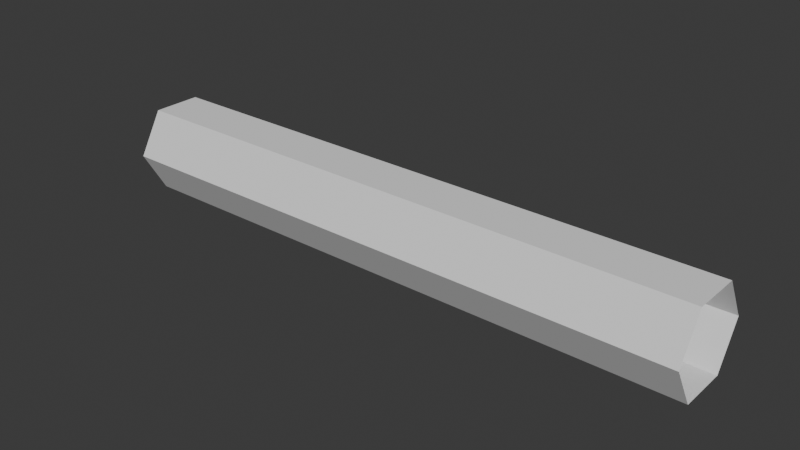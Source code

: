 # Source: TubeStraight.blend  (saved by Blender 4.2.66; exported with 4.5.12 LTS)
import bpy
from mathutils import Matrix  # noqa: F401  (used for matrix-valued properties, if any)

bpy.ops.wm.read_factory_settings(use_empty=True)
scene = bpy.context.scene
scene.name = 'Scene'

# ---- collections
col_collection = bpy.data.collections.new('Collection'); scene.collection.children.link(col_collection)

# ---- world
world_world = bpy.data.worlds.new('World'); scene.world = world_world
world_world.use_nodes = True; world_world.node_tree.nodes.clear()
_N = world_world.node_tree.nodes; _L = world_world.node_tree.links
n0 = _N.new('ShaderNodeOutputWorld'); n0.name = 'World Output'; n0.location = (300, 300)
n1 = _N.new('ShaderNodeBackground'); n1.name = 'Background'; n1.location = (10, 300)
n1.inputs[0].default_value = (0.05088, 0.05088, 0.05088, 1.0)
_L.new(n1.outputs[0], n0.inputs[0])
n0.is_active_output = True
world_world.color = (0.05088, 0.05088, 0.05088)
world_world.use_sun_shadow = False
world_world.sun_shadow_jitter_overblur = 0.0

# ---- meshes
me_cylinder = bpy.data.meshes.new('Cylinder')
me_cylinder.from_pydata([(-4.0, 0.6559, 3.128e-07), (4.0, 0.6559, 0.0), (-4.0, 0.328, -0.5681), (4.0, 0.328, -0.5681), (-4.0, -0.328, -0.5681), (4.0, -0.328, -0.5681), (-4.0, -0.6559, 0.0), (4.0, -0.6559, -3.128e-07), (-4.0, -0.328, 0.5681), (4.0, -0.328, 0.5681), (-4.0, 0.328, 0.5681), (4.0, 0.328, 0.5681)], [], [(0, 1, 3, 2), (2, 3, 5, 4), (4, 5, 7, 6), (6, 7, 9, 8), (8, 9, 11, 10), (10, 11, 1, 0)])
_uv = me_cylinder.uv_layers.new(name='UVMap')
_uv.uv.foreach_set('vector', [1.0, 0.0, 1.0, 1.0, 0.8333, 1.0, 0.8333, 0.0, 0.8333, 0.0, 0.8333, 1.0, 0.6667, 1.0, 0.6667, 0.0, 0.6667, 0.0, 0.6667, 1.0, 0.5, 1.0, 0.5, 0.0, 0.5, 0.0, 0.5, 1.0, 0.3333, 1.0, 0.3333, 0.0, 0.3333, 0.0, 0.3333, 1.0, 0.1667, 1.0, 0.1667, 0.0, 0.1667, 0.0, 0.1667, 1.0, -8.941e-08, 1.0, -8.941e-08, 0.0])
me_cylinder.update()

# ---- objects
ob_empty = bpy.data.objects.new('Empty', None)
ob_cylinder = bpy.data.objects.new('Cylinder', me_cylinder)

# ---- transforms, parenting, visibility, modifiers, constraints
ob_empty.location = (0.0, 0.0, 0.0)
ob_empty.scale = (0.5, 0.5, 0.5)
ob_empty.empty_display_type = 'SPHERE'
ob_cylinder.location = (0.0, 0.0, 0.0)

# ---- collection membership
col_collection.objects.link(ob_empty)
col_collection.objects.link(ob_cylinder)

# ---- scene / render settings (as saved in the file)
scene.frame_start = 1; scene.frame_end = 250; scene.frame_set(1)
scene.render.engine = 'BLENDER_EEVEE_NEXT'
scene.eevee.ray_tracing_options.trace_max_roughness = 0.0
bpy.context.view_layer.update()

# ---- added for rendering (the .blend has no active camera and no usable light): camera, sun
cam_auto = bpy.data.cameras.new('AutoCamera')
cam_auto.lens = 50.0
cam_auto.sensor_width = 36.0
cam_auto.clip_end = 1000.0
ob_auto_camera = bpy.data.objects.new('AutoCamera', cam_auto)
scene.collection.objects.link(ob_auto_camera)
ob_auto_camera.location = (7.57396, -9.08875, 6.05917)
ob_auto_camera.rotation_euler = (1.09748, -7.21219e-08, 0.694738)
scene.camera = ob_auto_camera
light_auto_sun = bpy.data.lights.new('AutoSun', 'SUN')
light_auto_sun.energy = 3.0
light_auto_sun.angle = 0.0523599
ob_auto_sun = bpy.data.objects.new('AutoSun', light_auto_sun)
scene.collection.objects.link(ob_auto_sun)
ob_auto_sun.rotation_euler = (0.872665, 0.174533, 0.523599)
bpy.context.view_layer.update()
